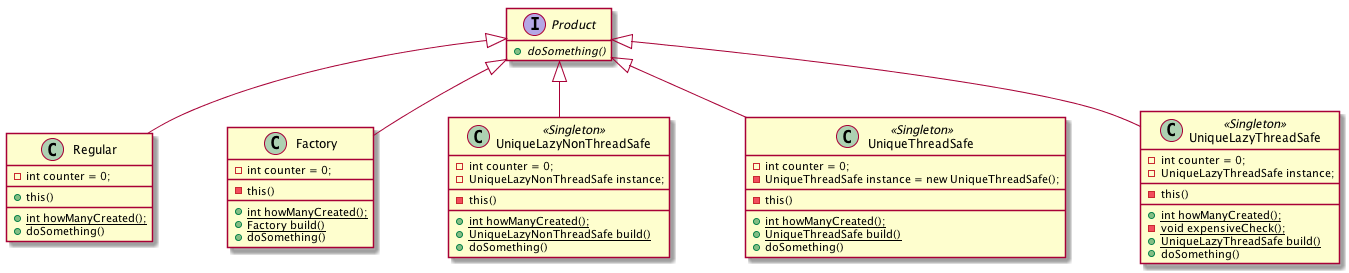

The diagram above was rendered by PlantUML. Its source (embedded in the PNG):
@startuml

skinparam nodesep 75
skinparam ranksep 50
hide empty members


interface Product {
 + {abstract} doSomething()
}


class Regular {
  - int counter = 0;
  __
  + this()
  __
  + {static} int howManyCreated();
  + doSomething()
}

class Factory {
  - int counter = 0;
  __
  - this()
  __
  + {static} int howManyCreated();
  + {static} Factory build()
  + doSomething()
}

class UniqueLazyNonThreadSafe << Singleton >> {
  - int counter = 0;
  - UniqueLazyNonThreadSafe instance;
  __
  - this()
  __
  + {static} int howManyCreated();
  + {static} UniqueLazyNonThreadSafe build()
  + doSomething()
}

class UniqueThreadSafe << Singleton >> {
  - int counter = 0;
  - UniqueThreadSafe instance = new UniqueThreadSafe();
  __
  - this()
  __
  + {static} int howManyCreated();
  + {static} UniqueThreadSafe build()
  + doSomething()
}

class UniqueLazyThreadSafe << Singleton >> {
  - int counter = 0;
  - UniqueLazyThreadSafe instance;
  __
  - this()
  __
  + {static} int howManyCreated();
  - {static} void expensiveCheck();
  + {static} UniqueLazyThreadSafe build()
  + doSomething()
}

Product <|-- Regular
Product <|-- Factory
Product <|-- UniqueLazyNonThreadSafe
Product <|-- UniqueThreadSafe
Product <|-- UniqueLazyThreadSafe
@enduml